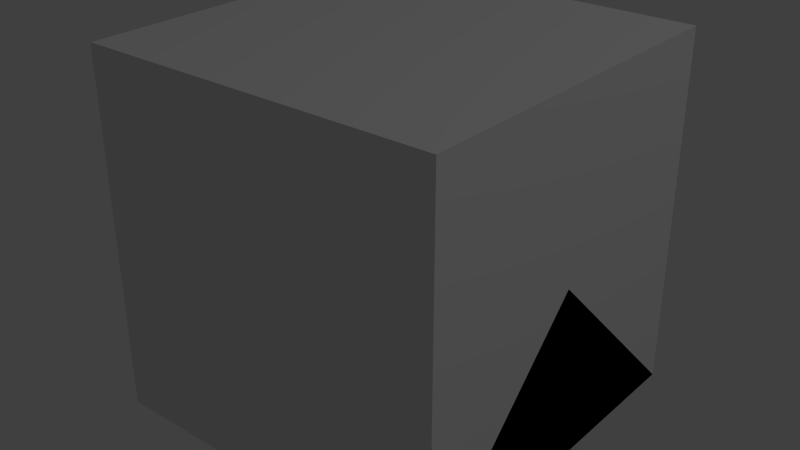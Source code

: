 # Source: HighVoltageSwitch.blend  (saved by Blender 2.66.0; exported with 4.5.12 LTS)
import bpy
from mathutils import Matrix  # noqa: F401  (used for matrix-valued properties, if any)

bpy.ops.wm.read_factory_settings(use_empty=True)
scene = bpy.context.scene
scene.name = 'Scene'

# ---- collections
col_collection_1 = bpy.data.collections.new('Collection 1'); scene.collection.children.link(col_collection_1)

# ---- materials (node trees are filled in below, after node groups)
mat_material = bpy.data.materials.new('Material')
mat_material.alpha_threshold = 0.0
mat_material.use_transparent_shadow = False
mat_material.roughness = 0.5
mat_material.line_color = (0.0, 0.0, 0.0, 1.0)

# ---- material node trees

# ---- world
world_world = bpy.data.worlds.new('World'); scene.world = world_world
world_world.color = (0.05088, 0.05088, 0.05088)
world_world.use_sun_shadow = False
world_world.sun_shadow_jitter_overblur = 0.0
world_world.cycles.sampling_method = 'MANUAL'
world_world.cycles.sample_map_resolution = 256

# ---- lights
light_lamp = bpy.data.lights.new('Lamp', 'POINT')
light_lamp.transmission_factor = 0.0
light_lamp.cutoff_distance = 30.0
light_lamp.energy = 100.0
light_lamp.shadow_buffer_clip_start = 1.001
light_lamp.shadow_soft_size = 0.1
light_lamp.shadow_maximum_resolution = 0.006
light_lamp.use_absolute_resolution = True
light_lamp.cycles.use_multiple_importance_sampling = False

# ---- meshes
me_lever = bpy.data.meshes.new('lever')
me_lever.from_pydata([(-0.7458, 1.031, -0.75), (-1.54, 1.728, -1.138), (1.549, 1.728, -1.138), (0.7542, 1.031, -0.75), (-0.7458, 1.031, 0.75), (-1.54, 1.728, 1.138), (1.549, 1.728, 1.138), (0.7542, 1.031, 0.75), (-5.978, 1.031, -1.0), (5.978, 1.031, -1.0), (-5.978, 1.031, 1.0), (5.978, 1.031, 1.0), (3.978, -0.03833, -1.0), (3.978, 0.9643, -1.0), (5.978, -0.03833, -1.0), (3.978, -0.03833, 1.0), (3.978, 0.9643, 1.0), (5.978, -0.03833, 1.0), (-5.978, -0.03833, -1.0), (-3.978, 0.9643, -1.0), (-3.978, -0.03833, -1.0), (-5.978, -0.03833, 1.0), (-3.978, 0.9643, 1.0), (-3.978, -0.03833, 1.0), (-5.978, -0.05956, 2.098e-05), (-3.978, -0.05956, 2.098e-05), (3.978, -0.05956, 2.098e-05), (5.978, -0.05956, 2.098e-05)], [], [(4, 5, 1, 0), (5, 6, 2, 1), (6, 7, 3, 2), (0, 1, 2, 3), (7, 6, 5, 4), (10, 11, 9, 8), (12, 26, 15), (27, 26, 12, 14), (17, 27, 14), (25, 24, 18, 20), (16, 22, 19, 13), (18, 24, 21), (23, 25, 20), (19, 20, 18, 8, 9, 14, 12, 13), (23, 21, 24, 25), (17, 15, 26, 27), (16, 15, 17, 11, 10, 21, 23, 22), (8, 18, 21, 10), (12, 15, 16, 13), (22, 23, 20, 19), (11, 17, 14, 9)])
_uv = me_lever.uv_layers.new(name='UVMap')
_uv.uv.foreach_set('vector', [0.0625, 0.875, 0.0, 0.875, 0.0, 1.0, 0.0625, 1.0, 0.3125, 0.6875, 0.0, 0.6875, 0.0, 1.0, 0.3125, 1.0, 0.1875, 1.0, 0.1875, 0.9375, 0.0, 0.9375, 0.0, 1.0, 0.0625, 0.6875, 0.0, 0.6875, 0.0, 1.0, 0.0625, 1.0, 0.3125, 1.0, 0.3125, 0.9375, 0.0, 0.9375, 0.0, 1.0, 0.625, 1.0, 0.625, 0.375, 0.3125, 0.375, 0.3125, 1.0, 0.4375, 0.875, 0.4375, 1.0, 0.3125, 1.0, 0.3125, 1.0, 0.625, 1.0, 0.625, 0.8125, 0.3125, 0.8125, 0.4375, 0.875, 0.4375, 1.0, 0.3125, 1.0, 0.4375, 1.0, 0.4375, 0.6875, 0.3125, 0.6875, 0.3125, 1.0, 0.3125, 1.0, 0.9375, 1.0, 0.9375, 0.6875, 0.3125, 0.6875, 0.3125, 1.0, 0.3125, 0.875, 0.4375, 0.875, 0.3125, 1.0, 0.3125, 0.875, 0.4375, 0.875, 0.5, 0.6875, 1.0, 0.6875, 1.0, 0.375, 1.0, 0.0, 0.5, 0.0, 0.0, 0.0, 0.0, 0.375, 0.0, 0.6875, 0.5, 1.0, 0.5, 0.6875, 0.3125, 0.6875, 0.3125, 1.0, 0.3125, 0.9375, 0.625, 0.9375, 0.625, 0.8125, 0.3125, 0.8125, 0.5, 0.6875, 1.0, 0.6875, 1.0, 0.375, 1.0, 0.0, 0.5, 0.0, 0.0, 0.0, 0.0, 0.375, 0.0, 0.6875, 0.4375, 0.6875, 0.3125, 0.6875, 0.3125, 1.0, 0.4375, 1.0, 0.3125, 1.0, 0.625, 1.0, 0.625, 0.8125, 0.3125, 0.8125, 0.5, 0.6875, 0.3125, 0.6875, 0.3125, 1.0, 0.5, 1.0, 0.625, 1.0, 0.625, 0.875, 0.3125, 0.875, 0.3125, 1.0])
me_lever.use_remesh_preserve_volume = False
me_lever.use_remesh_preserve_attributes = False
me_lever.use_mirror_vertex_groups = False
me_lever.update()
me_case = bpy.data.meshes.new('case')
me_case.from_pydata([(-0.697, -0.9858, 0.007413), (-0.697, 1.014, 0.007413), (0.697, 1.014, 0.007413), (0.697, -0.9858, 0.007413), (-0.697, -0.9858, 0.5074), (-0.697, 1.014, 0.5074), (0.697, 1.014, 0.5074), (0.697, -0.9858, 0.5074), (-0.5, 0.01424, 0.5074), (0.5, 0.01424, 0.5074), (-0.5, -0.4858, 0.5074), (0.5, -0.4858, 0.5074), (-0.25, 0.01424, 0.5074), (0.25, 0.01424, 0.5074), (-0.5, 0.2642, 0.5074), (-0.25, -0.4858, 0.5074), (-0.5, -0.7358, 0.5074), (0.25, -0.4858, 0.5074), (0.5, -0.7358, 0.5074), (0.5, 0.2642, 0.5074), (-0.25, 0.2642, 0.5074), (-0.25, -0.7358, 0.5074), (0.25, -0.7358, 0.5074), (0.25, 0.2642, 0.5074), (-0.125, 0.01424, 0.5074), (0.125, 0.01424, 0.5074), (-0.125, -0.4858, 0.5074), (0.125, -0.4858, 0.5074), (-0.375, 0.01424, 0.5074), (0.375, 0.01424, 0.5074), (-0.375, -0.4858, 0.5074), (0.375, -0.4858, 0.5074), (-0.375, 0.2642, 0.5074), (-0.125, 0.2642, 0.5074), (-0.375, -0.7358, 0.5074), (-0.125, -0.7358, 0.5074), (0.125, -0.7358, 0.5074), (0.375, -0.7358, 0.5074), (0.125, 0.2642, 0.5074), (0.375, 0.2642, 0.5074), (-0.5, 0.01424, 0.7367), (0.5, 0.01424, 0.7367), (-0.5, -0.4858, 0.6778), (0.5, -0.4858, 0.6778), (-0.25, 0.01424, 0.7367), (0.25, 0.01424, 0.7367), (-0.5, 0.2642, 0.7367), (-0.25, -0.4858, 0.6778), (-0.5, -0.7358, 0.6778), (0.25, -0.4858, 0.6778), (0.5, -0.7358, 0.6778), (0.5, 0.2642, 0.7367), (-0.25, 0.2642, 0.7367), (-0.25, -0.7358, 0.6778), (0.25, -0.7358, 0.6778), (0.25, 0.2642, 0.7367), (-0.125, 0.01424, 0.7367), (0.125, 0.01424, 0.7367), (-0.125, -0.4858, 0.6778), (0.125, -0.4858, 0.6778), (-0.375, 0.01424, 0.7367), (0.375, 0.01424, 0.7367), (-0.375, -0.4858, 0.6778), (0.375, -0.4858, 0.6778), (-0.375, 0.2642, 0.7367), (-0.125, 0.2642, 0.7367), (-0.375, -0.7358, 0.6778), (-0.125, -0.7358, 0.6778), (0.125, -0.7358, 0.6778), (0.375, -0.7358, 0.6778), (0.125, 0.2642, 0.7367), (0.375, 0.2642, 0.7367), (-0.5, -0.6108, 0.745), (0.5, -0.6108, 0.745), (-0.25, -0.6108, 0.745), (0.25, -0.6108, 0.745), (-0.375, -0.6108, 0.745), (0.125, -0.6108, 0.745), (-0.125, -0.6108, 0.745), (0.375, -0.6108, 0.745)], [], [(4, 5, 1, 0), (5, 6, 2, 1), (6, 7, 3, 2), (7, 4, 0, 3), (0, 1, 2, 3), (31, 37, 69, 79, 63), (17, 27, 59, 49), (29, 61, 71, 39), (35, 26, 58, 78, 67), (16, 34, 66, 48), (9, 19, 51, 41), (34, 30, 62, 76, 66), (38, 25, 57, 70), (28, 32, 64, 60), (22, 17, 49, 75, 54), (29, 9, 41, 61), (27, 36, 68, 77, 59), (19, 39, 71, 51), (36, 22, 54, 68), (54, 75, 77, 68), (8, 40, 46, 14), (60, 64, 46, 40), (73, 79, 69, 50), (41, 51, 71, 61), (56, 65, 52, 44), (45, 55, 70, 57), (23, 38, 70, 55), (33, 20, 52, 65), (8, 28, 60, 40), (26, 15, 47, 58), (15, 21, 53, 74, 47), (25, 13, 45, 57), (24, 33, 65, 56), (20, 12, 44, 52), (37, 18, 50, 69), (21, 35, 67, 53), (11, 31, 63, 43), (32, 14, 46, 64), (30, 10, 42, 62), (13, 23, 55, 45), (12, 24, 56, 44), (67, 78, 74, 53), (10, 16, 48, 72, 42), (11, 43, 73, 50, 18), (78, 58, 47, 74), (75, 49, 59, 77), (43, 63, 79, 73), (76, 62, 42, 72), (66, 76, 72, 48), (7, 6, 5, 4)])
_uv = me_case.uv_layers.new(name='UVMap')
_uv.uv.foreach_set('vector', [0.125, 0.8125, 0.125, 0.6875, 0.0, 0.6875, 0.0, 0.8125, 0.0, 0.8125, 0.125, 0.8125, 0.125, 0.6875, 0.0, 0.6875, 0.125, 0.8125, 0.125, 0.6875, 0.0, 0.6875, 0.0, 0.8125, 0.0, 0.8125, 0.125, 0.8125, 0.125, 0.6875, 0.0, 0.6875, 0.125, 0.6875, 0.0, 0.6875, 0.0, 0.8125, 0.125, 0.8125, 0.5, 1.0, 1.0, 1.0, 1.0, 0.8125, 0.0, 0.8125, 0.0, 1.0, 0.0625, 0.9375, 0.0, 0.9375, 0.0, 1.0, 0.0625, 1.0, 0.0625, 0.9375, 0.0, 0.9375, 0.0, 1.0, 0.0625, 1.0, 0.5, 1.0, 1.0, 1.0, 1.0, 0.8125, 0.0, 0.8125, 0.0, 0.9375, 0.0625, 0.9375, 0.0, 0.9375, 0.0, 1.0, 0.0625, 1.0, 0.0625, 0.9375, 0.0625, 0.9375, 0.0625, 1.0, 0.0625, 1.0, 0.5, 1.0, 1.0, 1.0, 1.0, 0.8125, 0.0, 0.8125, 0.0, 1.0, 0.0625, 0.9375, 0.0, 0.9375, 0.0, 1.0, 0.0625, 1.0, 0.0625, 0.9375, 0.0, 0.9375, 0.0, 1.0, 0.0625, 1.0, 0.5, 1.0, 1.0, 1.0, 1.0, 0.8125, 0.0, 0.8125, 0.0, 1.0, 0.0625, 0.9375, 0.0, 0.9375, 0.0, 1.0, 0.0625, 1.0, 0.5, 1.0, 1.0, 1.0, 1.0, 0.8125, 0.0, 0.8125, 0.0, 1.0, 0.0625, 0.9375, 0.0, 0.9375, 0.0, 1.0, 0.0625, 1.0, 0.0625, 0.9375, 0.0, 0.9375, 0.0, 1.0, 0.0625, 1.0, 0.0625, 0.9375, 0.0, 0.9375, 0.0, 1.0, 0.0625, 1.0, 0.0625, 0.9375, 0.0, 0.9375, 0.0, 1.0, 0.0625, 1.0, 0.0625, 0.9375, 0.0, 0.9375, 0.0, 1.0, 0.0625, 1.0, 0.0625, 0.9375, 0.0, 0.9375, 0.0, 1.0, 0.0625, 1.0, 0.0625, 0.9375, 0.0, 0.9375, 0.0, 1.0, 0.0625, 1.0, 0.0625, 0.9375, 0.0, 0.9375, 0.0, 1.0, 0.0625, 1.0, 0.0625, 0.9375, 0.0, 0.9375, 0.0, 1.0, 0.0625, 1.0, 0.0625, 0.9375, 0.0, 0.9375, 0.0, 1.0, 0.0625, 1.0, 0.0625, 0.9375, 0.0, 0.9375, 0.0, 1.0, 0.0625, 1.0, 0.0625, 0.9375, 0.0, 0.9375, 0.0, 1.0, 0.0625, 1.0, 0.0625, 0.9375, 0.0, 0.9375, 0.0, 1.0, 0.0625, 1.0, 0.5, 1.0, 1.0, 1.0, 1.0, 0.8125, 0.0, 0.8125, 0.0, 1.0, 0.0625, 0.9375, 0.0, 0.9375, 0.0, 1.0, 0.0625, 1.0, 0.0625, 0.9375, 0.0, 0.9375, 0.0, 1.0, 0.0625, 1.0, 0.0625, 0.9375, 0.0, 0.9375, 0.0, 1.0, 0.0625, 1.0, 0.0625, 0.9375, 0.0, 0.9375, 0.0, 1.0, 0.0625, 1.0, 0.0625, 0.9375, 0.0, 0.9375, 0.0, 1.0, 0.0625, 1.0, 0.0625, 0.9375, 0.0, 0.9375, 0.0, 1.0, 0.0625, 1.0, 0.0625, 0.9375, 0.0, 0.9375, 0.0, 1.0, 0.0625, 1.0, 0.0625, 0.9375, 0.0, 0.9375, 0.0, 1.0, 0.0625, 1.0, 0.0625, 0.9375, 0.0, 0.9375, 0.0, 1.0, 0.0625, 1.0, 0.0625, 0.9375, 0.0, 0.9375, 0.0, 1.0, 0.0625, 1.0, 0.0625, 0.9375, 0.0, 0.9375, 0.0, 1.0, 0.0625, 1.0, 0.5, 1.0, 1.0, 1.0, 1.0, 0.8125, 0.0, 0.8125, 0.0, 1.0, 0.5, 1.0, 1.0, 1.0, 1.0, 0.8125, 0.0, 0.8125, 0.0, 1.0, 0.0625, 0.9375, 0.0, 0.9375, 0.0, 1.0, 0.0625, 1.0, 0.0625, 0.9375, 0.0, 0.9375, 0.0, 1.0, 0.0625, 1.0, 0.0625, 0.9375, 0.0, 0.9375, 0.0, 1.0, 0.0625, 1.0, 0.0625, 0.9375, 0.0, 0.9375, 0.0, 1.0, 0.0625, 1.0, 0.0625, 0.9375, 0.0, 0.9375, 0.0, 1.0, 0.0625, 1.0, 1.0, 0.0, 0.25, 0.0, 0.25, 0.75, 1.0, 0.75])
me_case.use_remesh_preserve_volume = False
me_case.use_remesh_preserve_attributes = False
me_case.use_mirror_vertex_groups = False
me_case.update()
me_cube_002 = bpy.data.meshes.new('Cube.002')
me_cube_002.from_pydata([(0.5, 0.5, 0.0), (0.5, -0.5, 0.0), (-0.5, -0.5, 0.0), (-0.5, 0.5, 0.0), (0.5, -3.129e-07, 0.5), (-0.5, 7.451e-08, 0.5)], [], [(0, 1, 2, 3), (1, 4, 5, 2), (0, 4, 1), (2, 5, 3), (4, 0, 3, 5)])
me_cube_002.materials.append(mat_material)
me_cube_002.use_remesh_preserve_volume = False
me_cube_002.use_remesh_preserve_attributes = False
me_cube_002.use_mirror_vertex_groups = False
me_cube_002.update()
me_cube_004 = bpy.data.meshes.new('Cube.004')
me_cube_004.from_pydata([(0.5, 0.5, 0.0), (0.5, -0.5, 0.0), (-0.5, -0.5, 0.0), (-0.5, 0.5, 0.0), (0.5, 0.5, 1.0), (0.5, -0.5, 1.0), (-0.5, -0.5, 1.0), (-0.5, 0.5, 1.0)], [], [(0, 1, 2, 3), (4, 7, 6, 5), (0, 4, 5, 1), (1, 5, 6, 2), (2, 6, 7, 3), (4, 0, 3, 7)])
me_cube_004.materials.append(mat_material)
me_cube_004.use_remesh_preserve_volume = False
me_cube_004.use_remesh_preserve_attributes = False
me_cube_004.use_mirror_vertex_groups = False
me_cube_004.update()

# ---- objects
ob_lever = bpy.data.objects.new('lever', me_lever)
ob_case = bpy.data.objects.new('case', me_case)
ob_lamp = bpy.data.objects.new('Lamp', light_lamp)
ob_minecraft_2_edge_connectivity = bpy.data.objects.new('Minecraft 2 Edge Connectivity', me_cube_002)
ob_minecraft_block = bpy.data.objects.new('Minecraft Block', me_cube_004)

# ---- transforms, parenting, visibility, modifiers, constraints
ob_lever.location = (-0.0001501, -0.21, 0.2046)
ob_lever.scale = (0.02063, 0.33, 0.02063)
ob_lever.lineart.crease_threshold = 0.0
ob_case.location = (1.388e-17, 2.328e-10, 0.0)
ob_case.scale = (0.33, 0.33, 0.33)
ob_case.lineart.crease_threshold = 0.0
ob_lamp.location = (4.076, 1.005, 5.904)
ob_lamp.rotation_euler = (0.6503, 0.05522, 1.866)
ob_lamp.lock_rotations_4d = False
ob_lamp.empty_display_type = 'ARROWS'
ob_lamp.color = (0.0, 0.0, 0.0, 0.0)
ob_lamp.lineart.crease_threshold = 0.0
ob_minecraft_2_edge_connectivity.location = (0.0, 0.0, 0.0)
ob_minecraft_2_edge_connectivity.lock_location = (True, True, True)
ob_minecraft_2_edge_connectivity.lock_rotation = (True, True, True)
ob_minecraft_2_edge_connectivity.lock_rotations_4d = False
ob_minecraft_2_edge_connectivity.lock_scale = (True, True, True)
ob_minecraft_2_edge_connectivity.empty_display_type = 'ARROWS'
ob_minecraft_2_edge_connectivity.hide_viewport = True
ob_minecraft_2_edge_connectivity.hide_select = True
ob_minecraft_2_edge_connectivity.display_type = 'WIRE'
ob_minecraft_2_edge_connectivity.lineart.crease_threshold = 0.0
ob_minecraft_block.location = (0.0, 0.0, 0.0)
ob_minecraft_block.lock_location = (True, True, True)
ob_minecraft_block.lock_rotation = (True, True, True)
ob_minecraft_block.lock_rotations_4d = False
ob_minecraft_block.lock_scale = (True, True, True)
ob_minecraft_block.empty_display_type = 'ARROWS'
ob_minecraft_block.hide_viewport = True
ob_minecraft_block.hide_select = True
ob_minecraft_block.display_type = 'WIRE'
ob_minecraft_block.lineart.crease_threshold = 0.0

# ---- collection membership
col_collection_1.objects.link(ob_lever)
col_collection_1.objects.link(ob_case)
col_collection_1.objects.link(ob_lamp)
col_collection_1.objects.link(ob_minecraft_2_edge_connectivity)
col_collection_1.objects.link(ob_minecraft_block)

# ---- scene / render settings (as saved in the file)
scene.frame_start = 1; scene.frame_end = 250; scene.frame_set(121)
scene.render.engine = 'BLENDER_EEVEE_NEXT'
scene.render.image_settings.color_mode = 'RGB'
scene.render.image_settings.compression = 90
scene.render.resolution_percentage = 50
scene.render.dither_intensity = 0.0
scene.render.bake_margin = 2
scene.cycles.use_denoising = False
scene.cycles.samples = 10
scene.cycles.sampling_pattern = 'TABULATED_SOBOL'
scene.cycles.light_sampling_threshold = 0.0
scene.cycles.use_adaptive_sampling = False
scene.cycles.use_light_tree = False
scene.cycles.blur_glossy = 0.0
scene.cycles.volume_bounces = 1
scene.cycles.pixel_filter_type = 'GAUSSIAN'
scene.cycles.sample_clamp_indirect = 0.0
scene.view_settings.view_transform = 'Standard'
bpy.context.view_layer.update()

# ---- added for rendering (the .blend has no active camera): camera
cam_auto = bpy.data.cameras.new('AutoCamera')
cam_auto.lens = 50.0
cam_auto.sensor_width = 36.0
cam_auto.clip_end = 1000.0
ob_auto_camera = bpy.data.objects.new('AutoCamera', cam_auto)
scene.collection.objects.link(ob_auto_camera)
ob_auto_camera.location = (1.60254, -1.92304, 1.78203)
ob_auto_camera.rotation_euler = (1.09748, -7.21219e-08, 0.694738)
scene.camera = ob_auto_camera
bpy.context.view_layer.update()
